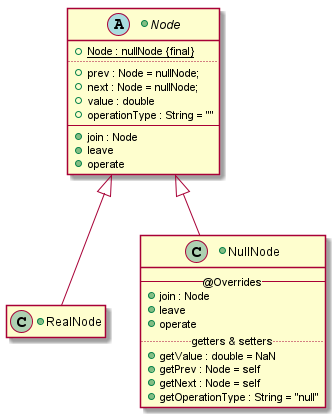

The diagram above was rendered by PlantUML. Its source (embedded in the PNG):
@startuml

+abstract class Node{
        +{field}{static} Node : nullNode {final}
    ..
        +{field} prev : Node = nullNode;
        +{field} next : Node = nullNode;
        +{field} value : double
        +{field} operationType : String = ""
    --
        +{method} join : Node
        +{method} leave
        +{method} operate
}

+class RealNode extends Node{
}
    hide RealNode member

+class NullNode extends Node{
    -- @Overrides--
        +{method} join : Node
        +{method} leave        
        +{method} operate
    ..getters & setters..
        +{method} getValue : double = NaN
        +{method} getPrev : Node = self
        +{method} getNext : Node = self
        +{method} getOperationType : String = "null"
}

@enduml